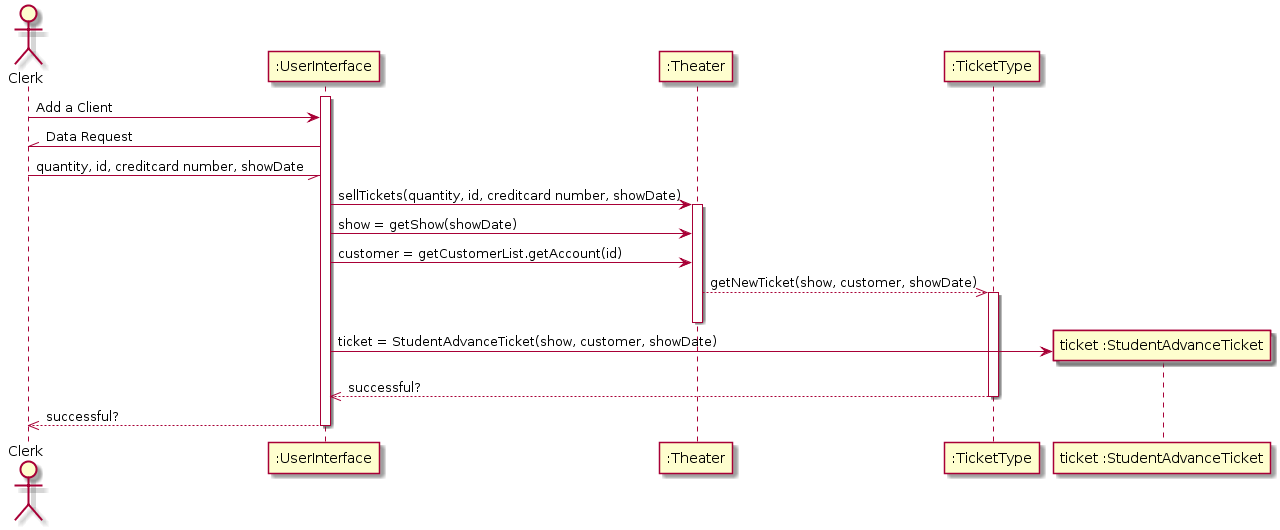

The diagram above was rendered by PlantUML. Its source (embedded in the PNG):
@startuml
actor Clerk

activate ":UserInterface"
Clerk -> ":UserInterface" : Add a Client
Clerk //- ":UserInterface": Data Request
Clerk -// ":UserInterface": quantity, id, creditcard number, showDate
":UserInterface" -> ":Theater" : sellTickets(quantity, id, creditcard number, showDate)
activate ":Theater"
":UserInterface" -> ":Theater": show = getShow(showDate)
":UserInterface" -> ":Theater": customer = getCustomerList.getAccount(id)
":Theater" -->> ":TicketType": getNewTicket(show, customer, showDate)
activate ":TicketType"
deactivate ":Theater"
create "ticket :StudentAdvanceTicket"
":UserInterface" -> "ticket :StudentAdvanceTicket": ticket = StudentAdvanceTicket(show, customer, showDate)
":TicketType" -->> ":UserInterface" : successful?
deactivate ":TicketType"
":UserInterface" -->> Clerk : successful?
deactivate ":UserInterface"
@enduml